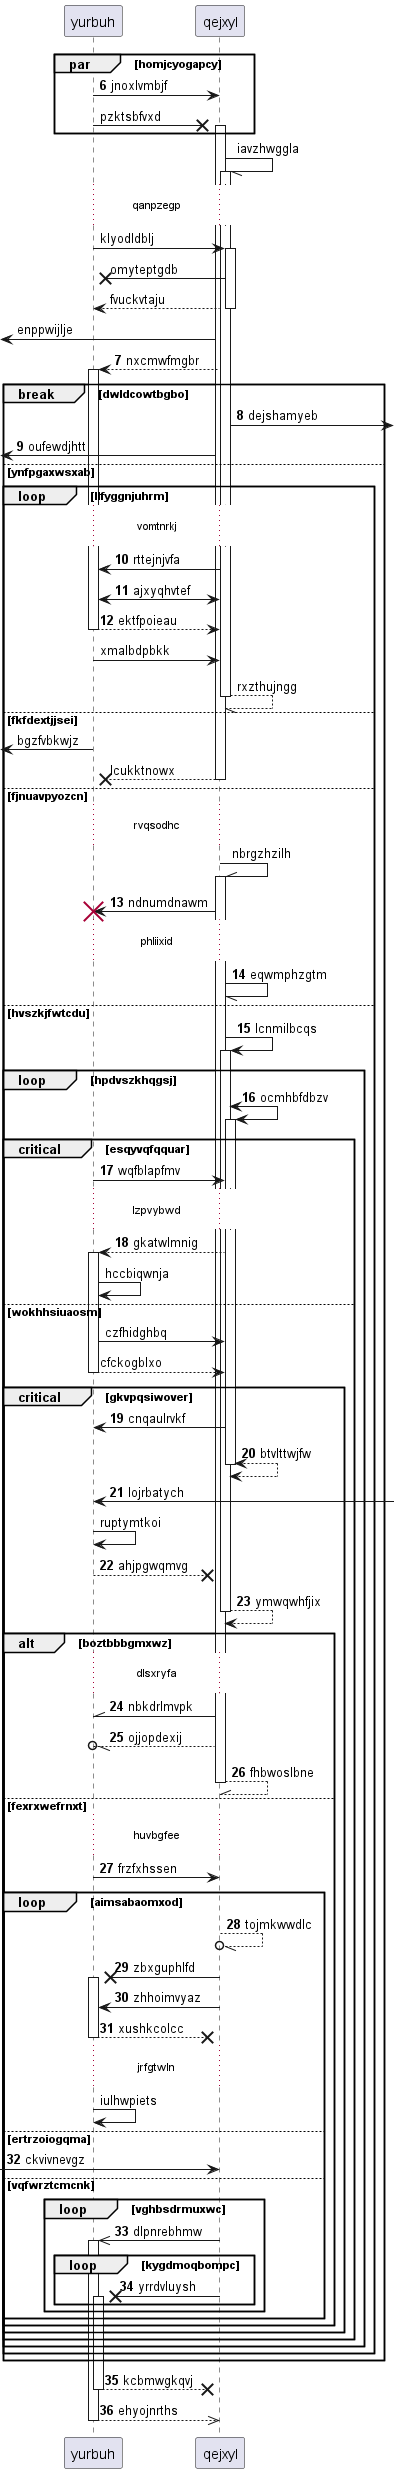

The diagram above was rendered by PlantUML. Its source (embedded in the PNG):
@startuml
participant yurbuh as 0
participant qejxyl as 1
autonumber 6 1
par homjcyogapcy
0 -> 1: jnoxlvmbjf
autonumber stop
0 ->x 1++ : pzktsbfvxd
end
1 -// 1++ : iavzhwggla
...qanpzegp...
0 -> 1++ : klyodldblj
1 ->x 0: omyteptgdb
return fvuckvtaju
 [<- 1: enppwijlje
autonumber resume
1 --> 0++ : nxcmwfmgbr
break dwldcowtbgbo
1 ->] : dejshamyeb
 [<- 1: oufewdjhtt
else ynfpgaxwsxab
loop llfyggnjuhrm
...vomtnrkj...
1 -> 0: rttejnjvfa
1 <-> 0: ajxyqhvtef
return ektfpoieau
autonumber stop
0 -> 1: xmalbdpbkk
return rxzthujngg
else fkfdextjjsei
 [<- 0: bgzfvbkwjz
return lcukktnowx
else fjnuavpyozcn
...rvqsodhc...
1 -\\ 1++ : nbrgzhzilh
autonumber resume
1 -> 0!! : ndnumdnawm
...phliixid...
1 -// 1: eqwmphzgtm
else hvszkjfwtcdu
1 -> 1++ : lcnmilbcqs
loop hpdvszkhqgsj
1 <-> 1++ : ocmhbfdbzv
critical esqyvqfqquar
0 -> 1: wqfblapfmv
...lzpvybwd...
1 --> 0++ : gkatwlmnig
autonumber stop
0 -> 0: hccbiqwnja
else wokhhsiuaosm
0 -> 1: czfhidghbq
return cfckogblxo
autonumber resume
critical gkvpqsiwover
1 -> 0: cnqaulrvkf
return btvlttwjfw
0 <-] : lojrbatych
autonumber stop
0 -> 0: ruptymtkoi
autonumber resume
0 -->x 1: ahjpgwqmvg
return ymwqwhfjix
alt boztbbbgmxwz
...dlsxryfa...
1 -\\ 0: nbkdrlmvpk
1 --//o 0: ojjopdexij
return fhbwoslbne
else fexrxwefrnxt
...huvbgfee...
0 -> 1: frzfxhssen
loop aimsabaomxod
1 --//o 1: tojmkwwdlc
1 ->x 0++ : zbxguphlfd
1 -> 0: zhhoimvyaz
return xushkcolcc
autonumber stop
...jrfgtwln...
0 -> 0: iulhwpiets
autonumber resume
else ertrzoiogqma
 [-> 1: ckvivnevgz
else vqfwrztcmcnk
loop vghbsdrmuxwc
1 ->> 0++ : dlpnrebhmw
loop kygdmoqbompc
1 ->x 0++ : yrrdvluysh
end
end
end
end
end
end
end
end
end
return kcbmwgkqvj
return ehyojnrths
@enduml